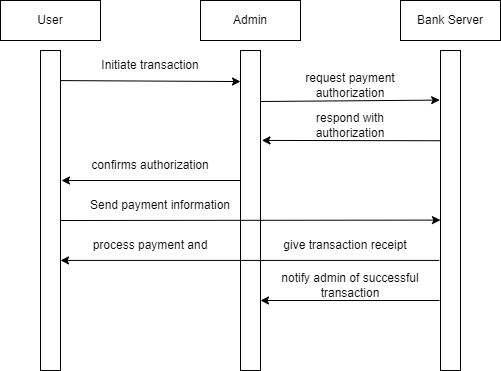

The diagram above was exported from draw.io. Its source (the exported page's mxGraphModel, read from the mxfile embedded in the PNG):
<mxGraphModel dx="1050" dy="522" grid="1" gridSize="10" guides="1" tooltips="1" connect="1" arrows="1" fold="1" page="1" pageScale="1" pageWidth="850" pageHeight="1100" math="0" shadow="0">
  <root>
    <mxCell id="0" />
    <mxCell id="1" parent="0" />
    <mxCell id="fPDLJQqAQTPWs2YdUsVh-1" value="User" style="rounded=0;whiteSpace=wrap;html=1;" parent="1" vertex="1">
      <mxGeometry x="80" y="200" width="100" height="40" as="geometry" />
    </mxCell>
    <mxCell id="fPDLJQqAQTPWs2YdUsVh-2" value="Admin" style="rounded=0;whiteSpace=wrap;html=1;" parent="1" vertex="1">
      <mxGeometry x="280" y="200" width="100" height="40" as="geometry" />
    </mxCell>
    <mxCell id="fPDLJQqAQTPWs2YdUsVh-3" value="Bank Server" style="rounded=0;whiteSpace=wrap;html=1;" parent="1" vertex="1">
      <mxGeometry x="480" y="200" width="100" height="40" as="geometry" />
    </mxCell>
    <mxCell id="fPDLJQqAQTPWs2YdUsVh-4" value="" style="rounded=0;whiteSpace=wrap;html=1;" parent="1" vertex="1">
      <mxGeometry x="120" y="250" width="20" height="320" as="geometry" />
    </mxCell>
    <mxCell id="fPDLJQqAQTPWs2YdUsVh-5" value="" style="rounded=0;whiteSpace=wrap;html=1;" parent="1" vertex="1">
      <mxGeometry x="320" y="250" width="20" height="320" as="geometry" />
    </mxCell>
    <mxCell id="fPDLJQqAQTPWs2YdUsVh-6" value="" style="rounded=0;whiteSpace=wrap;html=1;" parent="1" vertex="1">
      <mxGeometry x="520" y="250" width="20" height="320" as="geometry" />
    </mxCell>
    <mxCell id="fPDLJQqAQTPWs2YdUsVh-7" value="" style="endArrow=classic;html=1;rounded=0;exitX=1;exitY=0.094;exitDx=0;exitDy=0;exitPerimeter=0;entryX=0;entryY=0.097;entryDx=0;entryDy=0;entryPerimeter=0;" parent="1" source="fPDLJQqAQTPWs2YdUsVh-4" target="fPDLJQqAQTPWs2YdUsVh-5" edge="1">
      <mxGeometry width="50" height="50" relative="1" as="geometry">
        <mxPoint x="400" y="420" as="sourcePoint" />
        <mxPoint x="450" y="370" as="targetPoint" />
      </mxGeometry>
    </mxCell>
    <mxCell id="fPDLJQqAQTPWs2YdUsVh-8" value="" style="endArrow=classic;html=1;rounded=0;exitX=1.2;exitY=0.1;exitDx=0;exitDy=0;exitPerimeter=0;entryX=-0.042;entryY=0.155;entryDx=0;entryDy=0;entryPerimeter=0;" parent="1" target="fPDLJQqAQTPWs2YdUsVh-6" edge="1">
      <mxGeometry width="50" height="50" relative="1" as="geometry">
        <mxPoint x="340" y="301" as="sourcePoint" />
        <mxPoint x="516" y="300" as="targetPoint" />
      </mxGeometry>
    </mxCell>
    <mxCell id="fPDLJQqAQTPWs2YdUsVh-9" value="" style="endArrow=classic;html=1;rounded=0;exitX=-0.01;exitY=0.282;exitDx=0;exitDy=0;exitPerimeter=0;entryX=1.071;entryY=0.281;entryDx=0;entryDy=0;entryPerimeter=0;" parent="1" source="fPDLJQqAQTPWs2YdUsVh-6" target="fPDLJQqAQTPWs2YdUsVh-5" edge="1">
      <mxGeometry width="50" height="50" relative="1" as="geometry">
        <mxPoint x="350" y="311" as="sourcePoint" />
        <mxPoint x="529" y="310" as="targetPoint" />
      </mxGeometry>
    </mxCell>
    <mxCell id="fPDLJQqAQTPWs2YdUsVh-10" value="" style="endArrow=classic;html=1;rounded=0;exitX=-0.01;exitY=0.282;exitDx=0;exitDy=0;exitPerimeter=0;entryX=1.071;entryY=0.281;entryDx=0;entryDy=0;entryPerimeter=0;" parent="1" edge="1">
      <mxGeometry width="50" height="50" relative="1" as="geometry">
        <mxPoint x="320" y="380" as="sourcePoint" />
        <mxPoint x="141" y="380" as="targetPoint" />
      </mxGeometry>
    </mxCell>
    <mxCell id="fPDLJQqAQTPWs2YdUsVh-12" value="" style="endArrow=classic;html=1;rounded=0;exitX=1;exitY=0.094;exitDx=0;exitDy=0;exitPerimeter=0;entryX=-0.002;entryY=0.53;entryDx=0;entryDy=0;entryPerimeter=0;" parent="1" target="fPDLJQqAQTPWs2YdUsVh-6" edge="1">
      <mxGeometry width="50" height="50" relative="1" as="geometry">
        <mxPoint x="140" y="420" as="sourcePoint" />
        <mxPoint x="320" y="421" as="targetPoint" />
      </mxGeometry>
    </mxCell>
    <mxCell id="fPDLJQqAQTPWs2YdUsVh-13" value="" style="endArrow=classic;html=1;rounded=0;exitX=-0.057;exitY=0.656;exitDx=0;exitDy=0;exitPerimeter=0;entryX=1;entryY=0.656;entryDx=0;entryDy=0;entryPerimeter=0;" parent="1" source="fPDLJQqAQTPWs2YdUsVh-6" target="fPDLJQqAQTPWs2YdUsVh-4" edge="1">
      <mxGeometry width="50" height="50" relative="1" as="geometry">
        <mxPoint x="150" y="430" as="sourcePoint" />
        <mxPoint x="530" y="430" as="targetPoint" />
      </mxGeometry>
    </mxCell>
    <mxCell id="fPDLJQqAQTPWs2YdUsVh-15" value="" style="endArrow=classic;html=1;rounded=0;exitX=-0.01;exitY=0.282;exitDx=0;exitDy=0;exitPerimeter=0;entryX=1.071;entryY=0.281;entryDx=0;entryDy=0;entryPerimeter=0;" parent="1" edge="1">
      <mxGeometry width="50" height="50" relative="1" as="geometry">
        <mxPoint x="519" y="500" as="sourcePoint" />
        <mxPoint x="340" y="500" as="targetPoint" />
      </mxGeometry>
    </mxCell>
    <mxCell id="fPDLJQqAQTPWs2YdUsVh-16" value="Initiate transaction" style="text;html=1;align=center;verticalAlign=middle;whiteSpace=wrap;rounded=0;" parent="1" vertex="1">
      <mxGeometry x="170" y="250" width="120" height="30" as="geometry" />
    </mxCell>
    <mxCell id="fPDLJQqAQTPWs2YdUsVh-17" value="request payment authorization" style="text;html=1;align=center;verticalAlign=middle;whiteSpace=wrap;rounded=0;" parent="1" vertex="1">
      <mxGeometry x="370" y="270" width="120" height="30" as="geometry" />
    </mxCell>
    <mxCell id="fPDLJQqAQTPWs2YdUsVh-18" value="respond with authorization" style="text;html=1;align=center;verticalAlign=middle;whiteSpace=wrap;rounded=0;" parent="1" vertex="1">
      <mxGeometry x="370" y="310" width="120" height="30" as="geometry" />
    </mxCell>
    <mxCell id="fPDLJQqAQTPWs2YdUsVh-19" value="confirms authorization" style="text;html=1;align=center;verticalAlign=middle;whiteSpace=wrap;rounded=0;" parent="1" vertex="1">
      <mxGeometry x="170" y="350" width="120" height="30" as="geometry" />
    </mxCell>
    <mxCell id="fPDLJQqAQTPWs2YdUsVh-20" value="Send payment information" style="text;html=1;align=center;verticalAlign=middle;whiteSpace=wrap;rounded=0;" parent="1" vertex="1">
      <mxGeometry x="160" y="390" width="160" height="30" as="geometry" />
    </mxCell>
    <mxCell id="fPDLJQqAQTPWs2YdUsVh-21" value="give transaction receipt" style="text;html=1;align=center;verticalAlign=middle;whiteSpace=wrap;rounded=0;" parent="1" vertex="1">
      <mxGeometry x="345" y="430" width="160" height="30" as="geometry" />
    </mxCell>
    <mxCell id="fPDLJQqAQTPWs2YdUsVh-22" value="process payment and" style="text;html=1;align=center;verticalAlign=middle;whiteSpace=wrap;rounded=0;" parent="1" vertex="1">
      <mxGeometry x="150" y="430" width="160" height="30" as="geometry" />
    </mxCell>
    <mxCell id="fPDLJQqAQTPWs2YdUsVh-23" value="notify admin of successful transaction" style="text;html=1;align=center;verticalAlign=middle;whiteSpace=wrap;rounded=0;" parent="1" vertex="1">
      <mxGeometry x="350" y="470" width="160" height="30" as="geometry" />
    </mxCell>
  </root>
</mxGraphModel>